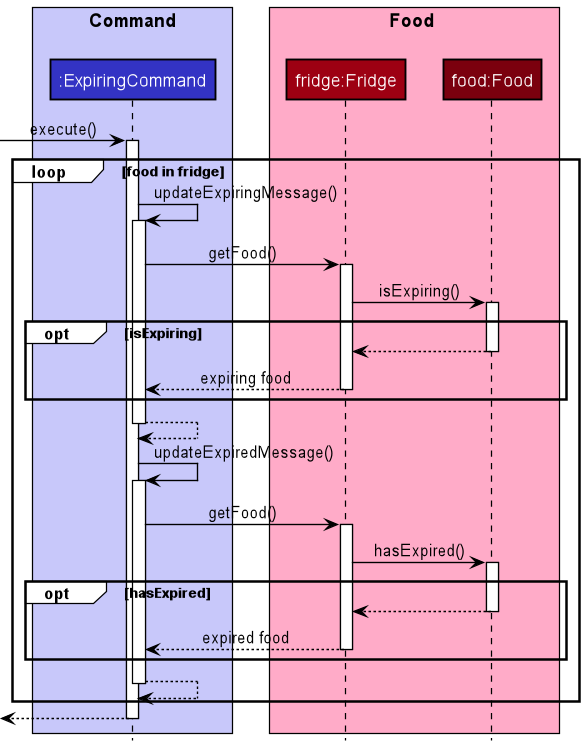

The diagram above was rendered by PlantUML. Its source (embedded in the PNG):
@startuml ExpiringSequenceDiagram
'https://plantuml.com/sequence-diagram

!include style.puml

box "Command\n" COMMAND_COLOR_T1
participant ":ExpiringCommand" as ExpiringCommand COMMAND_COLOR
end box

box Food FOOD_COLOR_T1
participant "fridge:Fridge" as Fridge FOOD_COLOR
participant "food:Food" as Food FOOD_COLOR_T3
end box

-> ExpiringCommand: execute()
activate ExpiringCommand

loop food in fridge
    ExpiringCommand-> ExpiringCommand: updateExpiringMessage()
    activate ExpiringCommand
    ExpiringCommand-> Fridge: getFood()
    activate Fridge
    Fridge -> Food: isExpiring()
    activate Food
    opt isExpiring
        return
        return expiring food

    end

    return
    ExpiringCommand -> ExpiringCommand: updateExpiredMessage()
    activate ExpiringCommand
    ExpiringCommand-> Fridge: getFood()
    activate Fridge
    Fridge -> Food: hasExpired()
    activate Food
    opt hasExpired
        return
        return expired food
    end
    return

end

<--ExpiringCommand
deactivate ExpiringCommand

@enduml